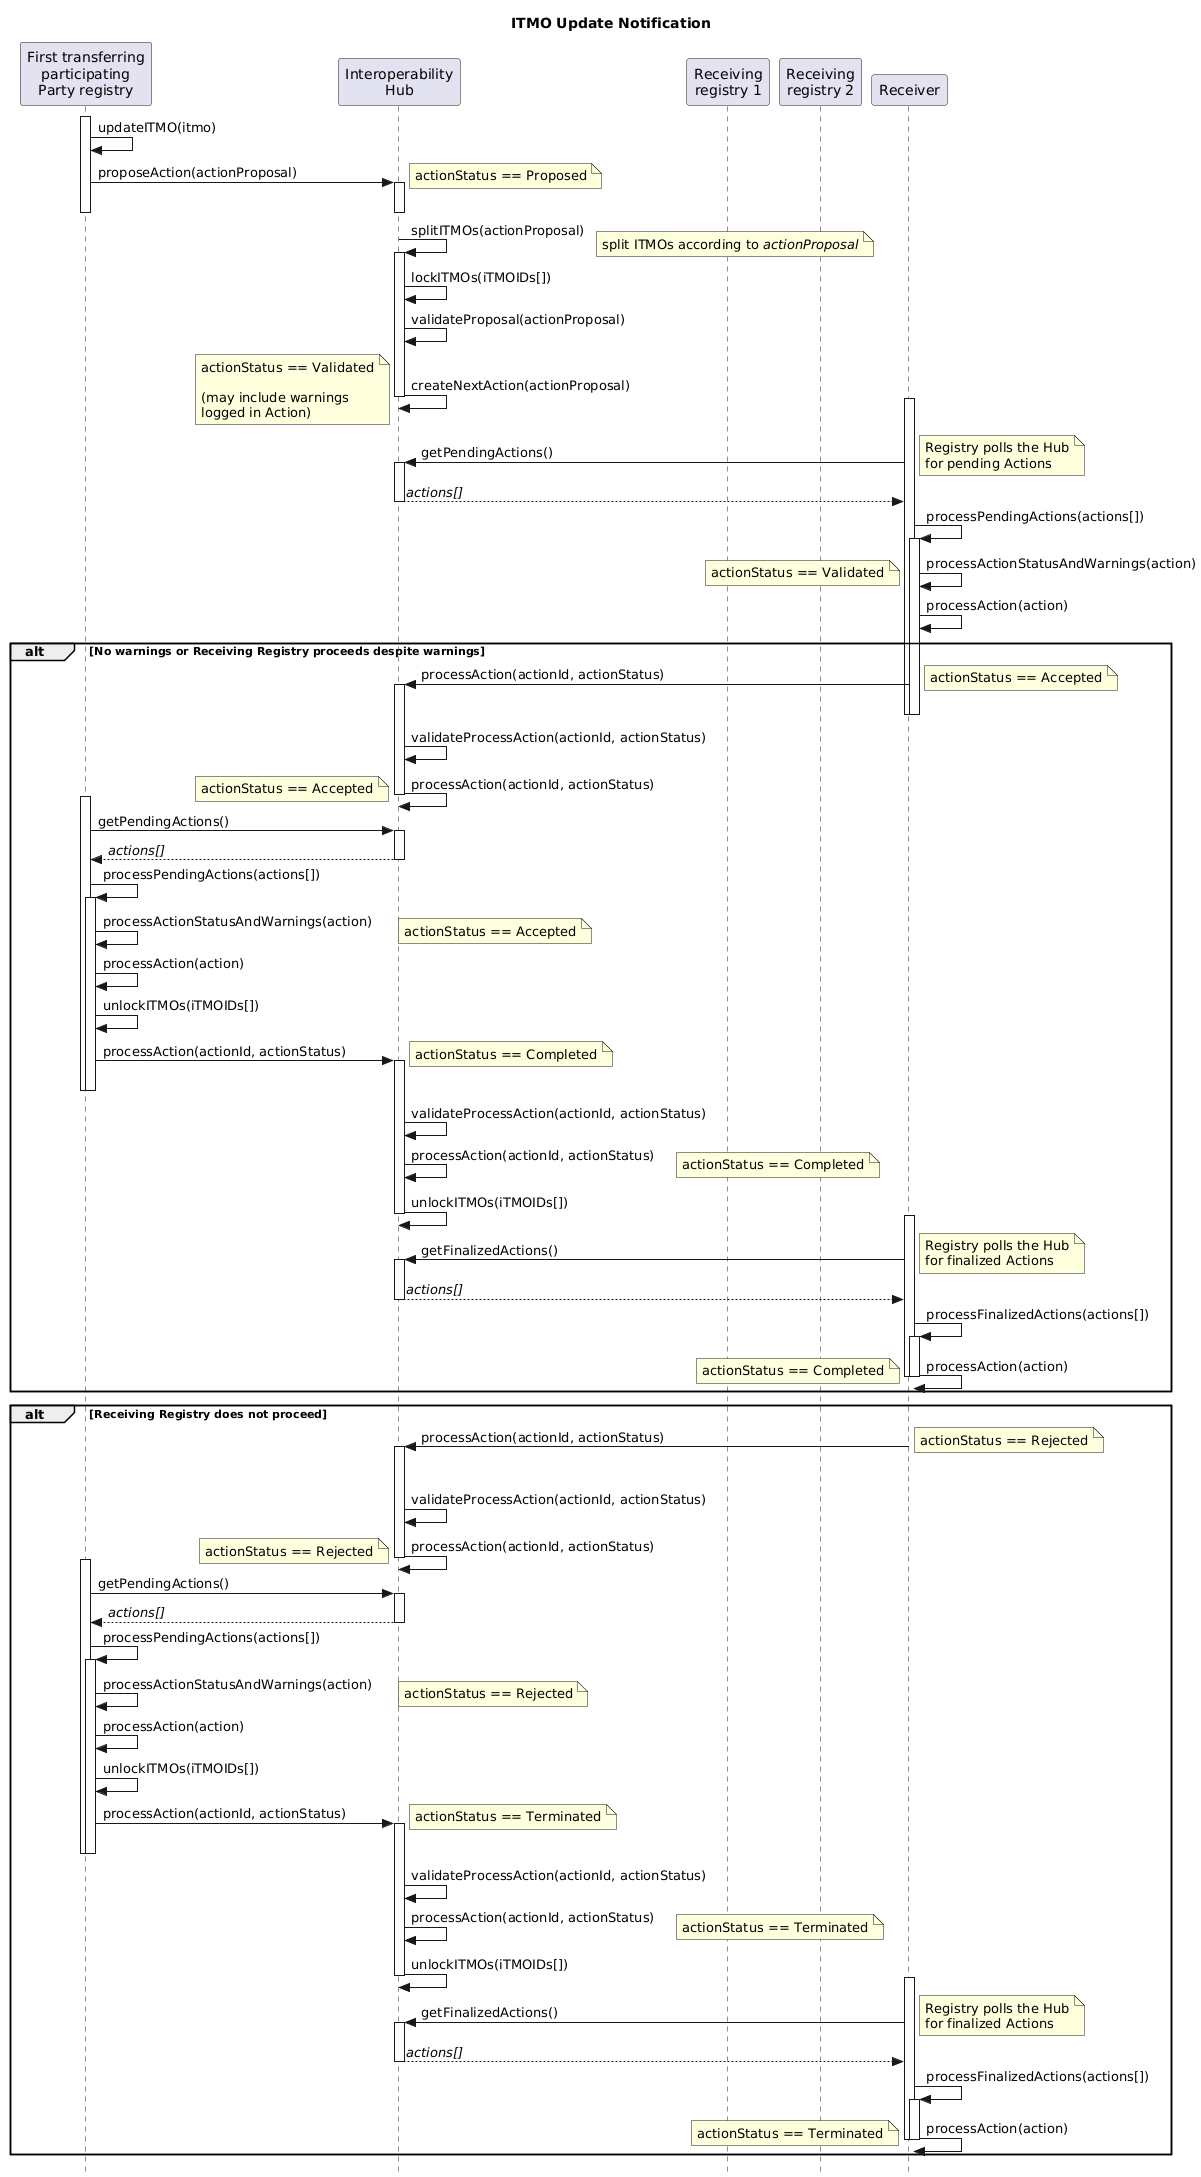

The diagram above was rendered by PlantUML. Its source (embedded in the PNG):
@startuml itmoUpdate_Notification_Sequence

title ITMO Update Notification

skinparam style strictuml

participant "First transferring\nparticipating\nParty registry" as Sender
participant "Interoperability\nHub" as Hub
participant "Receiving\nregistry 1" as Receiver1
participant "Receiving\nregistry 2" as Receiver2

activate Sender
Sender -> Sender: updateITMO(itmo)

Sender -> Hub++ : proposeAction(actionProposal)
note right: actionStatus == Proposed
deactivate Sender
deactivate Hub

Hub -> Hub++: splitITMOs(actionProposal)
note right: split ITMOs according to //actionProposal//
Hub -> Hub: lockITMOs(iTMOIDs[])
Hub -> Hub: validateProposal(actionProposal)
Hub -> Hub--: createNextAction(actionProposal)
note left: actionStatus == Validated\n\n(may include warnings\nlogged in Action)

activate Receiver
Receiver -> Hub++: getPendingActions()
  note right: Registry polls the Hub\nfor pending Actions
  
Receiver <-- Hub: //actions[]//
deactivate Hub

Receiver -> Receiver: processPendingActions(actions[])
activate Receiver
Receiver -> Receiver: processActionStatusAndWarnings(action)
note left: actionStatus == Validated
Receiver -> Receiver: processAction(action)

alt No warnings or Receiving Registry proceeds despite warnings

  Receiver -> Hub++: processAction(actionId, actionStatus)
  deactivate Receiver
  deactivate Receiver
  note right: actionStatus == Accepted
  Hub -> Hub: validateProcessAction(actionId, actionStatus)
  Hub -> Hub: processAction(actionId, actionStatus)
  note left: actionStatus == Accepted
  deactivate Hub

  activate Sender
  Sender -> Hub++ : getPendingActions()
  Sender <-- Hub : //actions[]//
  deactivate Hub
  
  Sender -> Sender: processPendingActions(actions[])
  activate Sender
  Sender -> Sender: processActionStatusAndWarnings(action)
  note right: actionStatus == Accepted
  Sender -> Sender: processAction(action)
  Sender -> Sender: unlockITMOs(iTMOIDs[])

  Sender -> Hub++: processAction(actionId, actionStatus)
  note right: actionStatus == Completed
  deactivate Sender
  deactivate Sender
  Hub -> Hub: validateProcessAction(actionId, actionStatus)
  Hub -> Hub: processAction(actionId, actionStatus)
  note right: actionStatus == Completed
  Hub -> Hub--: unlockITMOs(iTMOIDs[])

  activate Receiver
  Receiver -> Hub++: getFinalizedActions()
    note right: Registry polls the Hub\nfor finalized Actions
    
  Receiver <-- Hub: //actions[]//
  deactivate Hub
  
  Receiver -> Receiver: processFinalizedActions(actions[])
  activate Receiver
  Receiver -> Receiver--: processAction(action)
  note left: actionStatus == Completed
  deactivate Receiver
end

alt Receiving Registry does not proceed

  activate Receiver
  activate Receiver
  Receiver -> Hub++: processAction(actionId, actionStatus)
  note right: actionStatus == Rejected
  deactivate Receiver
  deactivate Receiver
  Hub -> Hub: validateProcessAction(actionId, actionStatus)
  Hub -> Hub: processAction(actionId, actionStatus)
  note left: actionStatus == Rejected
  deactivate Hub

  activate Sender
  Sender -> Hub++ : getPendingActions()
  Sender <-- Hub: //actions[]//
  deactivate Hub
  
  Sender -> Sender: processPendingActions(actions[])
  activate Sender
  Sender -> Sender: processActionStatusAndWarnings(action)
  note right: actionStatus == Rejected

  Sender -> Sender: processAction(action)
  Sender -> Sender: unlockITMOs(iTMOIDs[])

  Sender -> Hub++: processAction(actionId, actionStatus)
  note right: actionStatus == Terminated
  deactivate Sender
  deactivate Sender
  Hub -> Hub: validateProcessAction(actionId, actionStatus)
  Hub -> Hub: processAction(actionId, actionStatus)
  note right: actionStatus == Terminated
  Hub -> Hub--: unlockITMOs(iTMOIDs[])

  activate Receiver
  Receiver -> Hub++: getFinalizedActions()
    note right: Registry polls the Hub\nfor finalized Actions
    
  Receiver <-- Hub: //actions[]//
  deactivate Hub
  
  Receiver -> Receiver: processFinalizedActions(actions[])
  activate Receiver
  Receiver -> Receiver--: processAction(action)
  note left: actionStatus == Terminated
  deactivate Receiver
end

@enduml